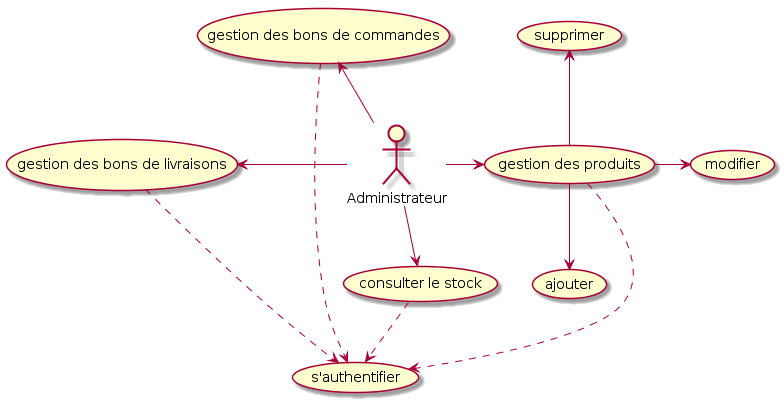

The diagram above was rendered by PlantUML. Its source (embedded in the PNG):
@startuml
:Administrateur:-down->(consulter le stock)
:Administrateur:-right-> (gestion des produits)
:Administrateur:-up-> (gestion des bons de commandes)
:Administrateur:-left-> (gestion des bons de livraisons)
(gestion des produits) -down-> (ajouter)
(gestion des produits) -up-> (supprimer)
(gestion des produits) -right-> (modifier)
(gestion des produits) ..> (s'authentifier)
(consulter le stock) ..> (s'authentifier)
(gestion des bons de commandes) ..> (s'authentifier)
(gestion des bons de livraisons) ..> (s'authentifier)
@enduml